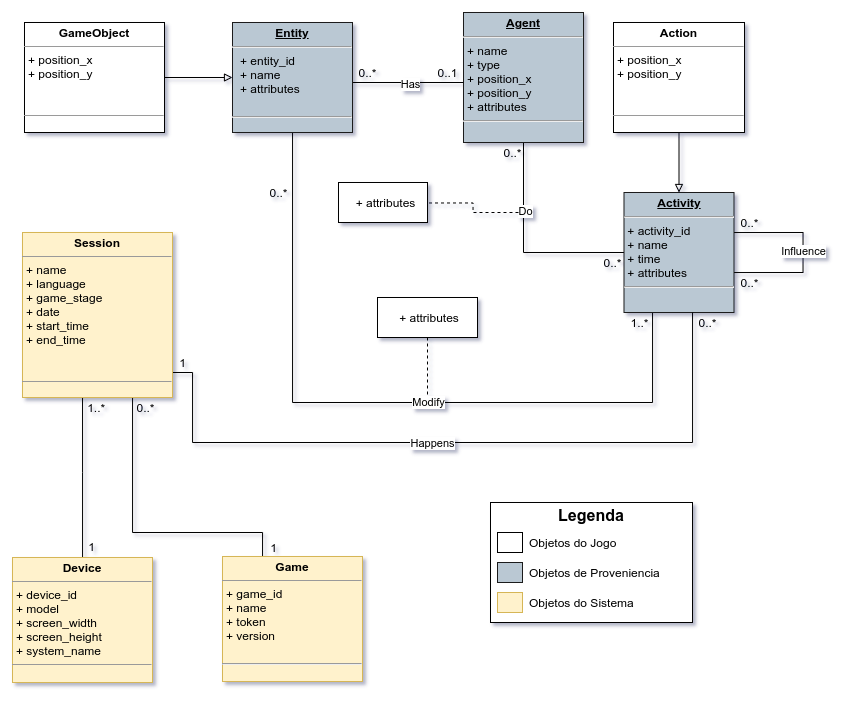

The diagram above was exported from draw.io. Its source (the exported page's mxGraphModel, read from the mxfile embedded in the PNG):
<mxGraphModel dx="1673" dy="960" grid="1" gridSize="10" guides="1" tooltips="1" connect="1" arrows="1" fold="1" page="1" pageScale="1" pageWidth="850" pageHeight="1100" background="#ffffff" math="0" shadow="0">
  <root>
    <mxCell id="xpUjOcANgmfK1jFY48cl-0" />
    <mxCell id="xpUjOcANgmfK1jFY48cl-1" parent="xpUjOcANgmfK1jFY48cl-0" />
    <mxCell id="xpUjOcANgmfK1jFY48cl-67" style="edgeStyle=orthogonalEdgeStyle;rounded=0;orthogonalLoop=1;jettySize=auto;html=1;endArrow=none;endFill=0;" parent="xpUjOcANgmfK1jFY48cl-1" source="xpUjOcANgmfK1jFY48cl-8" target="xpUjOcANgmfK1jFY48cl-27" edge="1">
      <mxGeometry relative="1" as="geometry">
        <mxPoint x="630" y="410" as="targetPoint" />
        <Array as="points">
          <mxPoint x="541" y="410" />
        </Array>
      </mxGeometry>
    </mxCell>
    <mxCell id="xpUjOcANgmfK1jFY48cl-68" value="Do" style="edgeLabel;html=1;align=center;verticalAlign=middle;resizable=0;points=[];" parent="xpUjOcANgmfK1jFY48cl-67" vertex="1" connectable="0">
      <mxGeometry x="-0.3513" y="1" relative="1" as="geometry">
        <mxPoint as="offset" />
      </mxGeometry>
    </mxCell>
    <mxCell id="xpUjOcANgmfK1jFY48cl-8" value="&lt;p style=&quot;margin: 0px ; margin-top: 4px ; text-align: center ; text-decoration: underline&quot;&gt;&lt;b&gt;Agent&lt;/b&gt;&lt;/p&gt;&lt;hr&gt;&lt;p style=&quot;margin: 0px 0px 0px 4px&quot;&gt;+ name&lt;/p&gt;&lt;p style=&quot;margin: 0px 0px 0px 4px&quot;&gt;+ type&lt;/p&gt;&lt;p style=&quot;margin: 0px 0px 0px 4px&quot;&gt;+ position_x&lt;/p&gt;&lt;p style=&quot;margin: 0px 0px 0px 4px&quot;&gt;+ position_y&lt;/p&gt;&lt;p style=&quot;margin: 0px 0px 0px 4px&quot;&gt;+ attributes&lt;/p&gt;&lt;div&gt;&lt;hr&gt;&lt;/div&gt;" style="verticalAlign=top;align=left;overflow=fill;fontSize=12;fontFamily=Helvetica;html=1;fillColor=#bac8d3;strokeColor=#1A1A1A;" parent="xpUjOcANgmfK1jFY48cl-1" vertex="1">
      <mxGeometry x="481" y="170" width="120" height="130" as="geometry" />
    </mxCell>
    <mxCell id="xpUjOcANgmfK1jFY48cl-12" style="edgeStyle=orthogonalEdgeStyle;rounded=0;orthogonalLoop=1;jettySize=auto;html=1;endArrow=none;endFill=0;exitX=0.001;exitY=0.664;exitDx=0;exitDy=0;exitPerimeter=0;startArrow=classic;startFill=1;" parent="xpUjOcANgmfK1jFY48cl-1" target="xpUjOcANgmfK1jFY48cl-23" edge="1">
      <mxGeometry relative="1" as="geometry">
        <Array as="points">
          <mxPoint x="670" y="429" />
          <mxPoint x="670" y="560" />
          <mxPoint x="310" y="560" />
        </Array>
        <mxPoint x="646.6100000000001" y="429.18000000000006" as="sourcePoint" />
        <mxPoint x="384" y="495" as="targetPoint" />
      </mxGeometry>
    </mxCell>
    <mxCell id="xpUjOcANgmfK1jFY48cl-13" value="Modify" style="edgeLabel;html=1;align=center;verticalAlign=middle;resizable=0;points=[];" parent="xpUjOcANgmfK1jFY48cl-12" vertex="1" connectable="0">
      <mxGeometry x="-0.0669" y="2" relative="1" as="geometry">
        <mxPoint x="-13.079999999999984" y="-3.030000000000001" as="offset" />
      </mxGeometry>
    </mxCell>
    <mxCell id="xpUjOcANgmfK1jFY48cl-66" style="edgeStyle=orthogonalEdgeStyle;rounded=0;orthogonalLoop=1;jettySize=auto;html=1;endArrow=block;endFill=0;" parent="xpUjOcANgmfK1jFY48cl-1" source="xpUjOcANgmfK1jFY48cl-14" target="xpUjOcANgmfK1jFY48cl-27" edge="1">
      <mxGeometry relative="1" as="geometry" />
    </mxCell>
    <mxCell id="xpUjOcANgmfK1jFY48cl-14" value="&lt;p style=&quot;margin: 0px ; margin-top: 4px ; text-align: center&quot;&gt;&lt;b&gt;Action&lt;/b&gt;&lt;/p&gt;&lt;hr size=&quot;1&quot;&gt;&lt;p style=&quot;margin: 0px ; margin-left: 4px&quot;&gt;+ position_x&lt;/p&gt;&lt;p style=&quot;margin: 0px ; margin-left: 4px&quot;&gt;+ position_y&lt;br&gt;&lt;/p&gt;&lt;p style=&quot;margin: 0px ; margin-left: 4px&quot;&gt;&lt;br&gt;&lt;/p&gt;&lt;p style=&quot;margin: 0px ; margin-left: 4px&quot;&gt;&lt;br&gt;&lt;/p&gt;&lt;hr size=&quot;1&quot;&gt;&lt;p style=&quot;margin: 0px ; margin-left: 4px&quot;&gt;&lt;br&gt;&lt;/p&gt;" style="verticalAlign=top;align=left;overflow=fill;fontSize=12;fontFamily=Helvetica;html=1;" parent="xpUjOcANgmfK1jFY48cl-1" vertex="1">
      <mxGeometry x="631" y="180" width="131" height="110" as="geometry" />
    </mxCell>
    <mxCell id="xpUjOcANgmfK1jFY48cl-17" style="edgeStyle=none;rounded=0;orthogonalLoop=1;jettySize=auto;html=1;startArrow=none;startFill=0;endArrow=block;endFill=0;" parent="xpUjOcANgmfK1jFY48cl-1" source="xpUjOcANgmfK1jFY48cl-20" target="xpUjOcANgmfK1jFY48cl-23" edge="1">
      <mxGeometry relative="1" as="geometry" />
    </mxCell>
    <mxCell id="xpUjOcANgmfK1jFY48cl-18" style="edgeStyle=orthogonalEdgeStyle;rounded=0;orthogonalLoop=1;jettySize=auto;html=1;endArrow=none;endFill=0;" parent="xpUjOcANgmfK1jFY48cl-1" source="xpUjOcANgmfK1jFY48cl-23" target="xpUjOcANgmfK1jFY48cl-8" edge="1">
      <mxGeometry relative="1" as="geometry">
        <Array as="points">
          <mxPoint x="420" y="240" />
          <mxPoint x="420" y="240" />
        </Array>
      </mxGeometry>
    </mxCell>
    <mxCell id="xpUjOcANgmfK1jFY48cl-19" value="Has" style="edgeLabel;html=1;align=center;verticalAlign=middle;resizable=0;points=[];" parent="xpUjOcANgmfK1jFY48cl-18" vertex="1" connectable="0">
      <mxGeometry x="0.0296" y="-1" relative="1" as="geometry">
        <mxPoint as="offset" />
      </mxGeometry>
    </mxCell>
    <mxCell id="xpUjOcANgmfK1jFY48cl-20" value="&lt;p style=&quot;margin: 0px ; margin-top: 4px ; text-align: center&quot;&gt;&lt;b&gt;GameObject&lt;/b&gt;&lt;/p&gt;&lt;hr size=&quot;1&quot;&gt;&lt;p style=&quot;margin: 0px 0px 0px 4px&quot;&gt;+ position_x&lt;/p&gt;&lt;p style=&quot;margin: 0px 0px 0px 4px&quot;&gt;+ position_y&lt;/p&gt;&lt;p style=&quot;margin: 0px ; margin-left: 4px&quot;&gt;&lt;br&gt;&lt;/p&gt;&lt;p style=&quot;margin: 0px ; margin-left: 4px&quot;&gt;&lt;br&gt;&lt;/p&gt;&lt;hr size=&quot;1&quot;&gt;&lt;p style=&quot;margin: 0px ; margin-left: 4px&quot;&gt;&lt;br&gt;&lt;/p&gt;" style="verticalAlign=top;align=left;overflow=fill;fontSize=12;fontFamily=Helvetica;html=1;" parent="xpUjOcANgmfK1jFY48cl-1" vertex="1">
      <mxGeometry x="42" y="180" width="140" height="110" as="geometry" />
    </mxCell>
    <mxCell id="xpUjOcANgmfK1jFY48cl-23" value="&lt;p style=&quot;margin: 0px ; margin-top: 4px ; text-align: center ; text-decoration: underline&quot;&gt;&lt;b&gt;Entity&lt;/b&gt;&lt;/p&gt;&lt;hr&gt;&lt;p style=&quot;margin: 0px ; margin-left: 8px&quot;&gt;+ entity_id&lt;/p&gt;&lt;p style=&quot;margin: 0px ; margin-left: 8px&quot;&gt;+ name&lt;br&gt;&lt;/p&gt;&lt;p style=&quot;margin: 0px ; margin-left: 8px&quot;&gt;+ attributes&lt;br&gt;&lt;/p&gt;&lt;p style=&quot;margin: 0px ; margin-left: 8px&quot;&gt;&lt;br&gt;&lt;/p&gt;&lt;hr&gt;" style="verticalAlign=top;align=left;overflow=fill;fontSize=12;fontFamily=Helvetica;html=1;fillColor=#bac8d3;strokeColor=#1A1A1A;" parent="xpUjOcANgmfK1jFY48cl-1" vertex="1">
      <mxGeometry x="250" y="180" width="120" height="110" as="geometry" />
    </mxCell>
    <mxCell id="xpUjOcANgmfK1jFY48cl-24" style="edgeStyle=none;rounded=0;orthogonalLoop=1;jettySize=auto;html=1;startArrow=none;startFill=0;endArrow=none;endFill=0;exitX=0;exitY=0;exitDx=0;exitDy=0;" parent="xpUjOcANgmfK1jFY48cl-1" source="xpUjOcANgmfK1jFY48cl-27" target="xpUjOcANgmfK1jFY48cl-27" edge="1">
      <mxGeometry relative="1" as="geometry">
        <mxPoint x="720" y="365" as="targetPoint" />
      </mxGeometry>
    </mxCell>
    <mxCell id="xpUjOcANgmfK1jFY48cl-25" style="edgeStyle=orthogonalEdgeStyle;rounded=0;orthogonalLoop=1;jettySize=auto;html=1;endArrow=none;endFill=0;" parent="xpUjOcANgmfK1jFY48cl-1" edge="1">
      <mxGeometry relative="1" as="geometry">
        <mxPoint x="751.5" y="430.0344827586207" as="targetPoint" />
        <Array as="points">
          <mxPoint x="820.5" y="390" />
          <mxPoint x="820.5" y="430" />
        </Array>
        <mxPoint x="751.5" y="390.0344827586207" as="sourcePoint" />
      </mxGeometry>
    </mxCell>
    <mxCell id="xpUjOcANgmfK1jFY48cl-26" value="Influence" style="edgeLabel;html=1;align=center;verticalAlign=middle;resizable=0;points=[];" parent="xpUjOcANgmfK1jFY48cl-25" vertex="1" connectable="0">
      <mxGeometry x="-0.1225" y="1" relative="1" as="geometry">
        <mxPoint x="-1.03" y="9.95" as="offset" />
      </mxGeometry>
    </mxCell>
    <mxCell id="xpUjOcANgmfK1jFY48cl-27" value="&lt;p style=&quot;margin: 0px ; margin-top: 4px ; text-align: center ; text-decoration: underline&quot;&gt;&lt;b&gt;Activity&lt;/b&gt;&lt;/p&gt;&lt;hr&gt;&amp;nbsp;+ activity_id&lt;br&gt;&amp;nbsp;+ name&lt;br&gt;&lt;span&gt;&amp;nbsp;+ time&lt;br&gt;&lt;/span&gt;&lt;span&gt;&amp;nbsp;&lt;/span&gt;&lt;span&gt;+ attributes&lt;/span&gt;&lt;span&gt;&lt;br&gt;&lt;/span&gt;&lt;hr&gt;" style="verticalAlign=top;align=left;overflow=fill;fontSize=12;fontFamily=Helvetica;html=1;fillColor=#BAC8D3;strokeColor=#1A1A1A;" parent="xpUjOcANgmfK1jFY48cl-1" vertex="1">
      <mxGeometry x="641.5" y="350" width="110" height="120" as="geometry" />
    </mxCell>
    <mxCell id="xpUjOcANgmfK1jFY48cl-28" style="edgeStyle=orthogonalEdgeStyle;rounded=0;orthogonalLoop=1;jettySize=auto;html=1;endArrow=none;endFill=0;" parent="xpUjOcANgmfK1jFY48cl-1" source="xpUjOcANgmfK1jFY48cl-32" target="xpUjOcANgmfK1jFY48cl-27" edge="1">
      <mxGeometry relative="1" as="geometry">
        <Array as="points">
          <mxPoint x="210" y="530" />
          <mxPoint x="210" y="600" />
          <mxPoint x="710" y="600" />
        </Array>
        <mxPoint x="455" y="640.0344827586207" as="targetPoint" />
      </mxGeometry>
    </mxCell>
    <mxCell id="xpUjOcANgmfK1jFY48cl-29" value="Happens" style="edgeLabel;html=1;align=center;verticalAlign=middle;resizable=0;points=[];" parent="xpUjOcANgmfK1jFY48cl-28" vertex="1" connectable="0">
      <mxGeometry x="-0.1559" y="1" relative="1" as="geometry">
        <mxPoint x="25.83" y="1" as="offset" />
      </mxGeometry>
    </mxCell>
    <mxCell id="xpUjOcANgmfK1jFY48cl-30" style="edgeStyle=orthogonalEdgeStyle;rounded=0;orthogonalLoop=1;jettySize=auto;html=1;endArrow=none;endFill=0;" parent="xpUjOcANgmfK1jFY48cl-1" target="xpUjOcANgmfK1jFY48cl-33" edge="1">
      <mxGeometry relative="1" as="geometry">
        <mxPoint x="100" y="450" as="sourcePoint" />
        <Array as="points">
          <mxPoint x="100" y="630" />
          <mxPoint x="100" y="630" />
        </Array>
      </mxGeometry>
    </mxCell>
    <mxCell id="xpUjOcANgmfK1jFY48cl-31" style="edgeStyle=orthogonalEdgeStyle;rounded=0;orthogonalLoop=1;jettySize=auto;html=1;endArrow=none;endFill=0;" parent="xpUjOcANgmfK1jFY48cl-1" source="xpUjOcANgmfK1jFY48cl-32" target="xpUjOcANgmfK1jFY48cl-34" edge="1">
      <mxGeometry relative="1" as="geometry">
        <Array as="points">
          <mxPoint x="150" y="690" />
          <mxPoint x="280" y="690" />
        </Array>
      </mxGeometry>
    </mxCell>
    <mxCell id="xpUjOcANgmfK1jFY48cl-32" value="&lt;p style=&quot;margin: 0px ; margin-top: 4px ; text-align: center&quot;&gt;&lt;b&gt;Session&lt;/b&gt;&lt;/p&gt;&lt;hr size=&quot;1&quot;&gt;&lt;p style=&quot;margin: 0px ; margin-left: 4px&quot;&gt;+ name&lt;br&gt;&lt;/p&gt;&lt;p style=&quot;margin: 0px ; margin-left: 4px&quot;&gt;+ language&lt;br&gt;&lt;/p&gt;&lt;p style=&quot;margin: 0px ; margin-left: 4px&quot;&gt;+ game_stage&lt;/p&gt;&lt;p style=&quot;margin: 0px ; margin-left: 4px&quot;&gt;+ date&lt;/p&gt;&lt;p style=&quot;margin: 0px ; margin-left: 4px&quot;&gt;&lt;span&gt;+ start_time&lt;/span&gt;&lt;/p&gt;&lt;p style=&quot;margin: 0px ; margin-left: 4px&quot;&gt;+ end_time&lt;/p&gt;&lt;p style=&quot;margin: 0px ; margin-left: 4px&quot;&gt;&lt;br&gt;&lt;/p&gt;&lt;p style=&quot;margin: 0px ; margin-left: 4px&quot;&gt;&lt;br&gt;&lt;/p&gt;&lt;hr size=&quot;1&quot;&gt;&lt;p style=&quot;margin: 0px ; margin-left: 4px&quot;&gt;&lt;br&gt;&lt;/p&gt;" style="verticalAlign=top;align=left;overflow=fill;fontSize=12;fontFamily=Helvetica;html=1;strokeColor=#d6b656;fillColor=#fff2cc;" parent="xpUjOcANgmfK1jFY48cl-1" vertex="1">
      <mxGeometry x="40" y="390" width="150" height="165" as="geometry" />
    </mxCell>
    <mxCell id="xpUjOcANgmfK1jFY48cl-33" value="&lt;p style=&quot;margin: 0px ; margin-top: 4px ; text-align: center&quot;&gt;&lt;b&gt;Device&lt;/b&gt;&lt;/p&gt;&lt;hr size=&quot;1&quot;&gt;&lt;p style=&quot;margin: 0px ; margin-left: 4px&quot;&gt;&lt;span&gt;+ device_id&lt;/span&gt;&lt;/p&gt;&lt;p style=&quot;margin: 0px ; margin-left: 4px&quot;&gt;&lt;span&gt;+ model&lt;/span&gt;&lt;/p&gt;&lt;p style=&quot;margin: 0px ; margin-left: 4px&quot;&gt;+ screen_width&lt;/p&gt;&lt;p style=&quot;margin: 0px ; margin-left: 4px&quot;&gt;+ screen_height&lt;/p&gt;&lt;p style=&quot;margin: 0px ; margin-left: 4px&quot;&gt;+ system_name&lt;/p&gt;&lt;hr size=&quot;1&quot;&gt;&lt;p style=&quot;margin: 0px ; margin-left: 4px&quot;&gt;&lt;br&gt;&lt;/p&gt;" style="verticalAlign=top;align=left;overflow=fill;fontSize=12;fontFamily=Helvetica;html=1;strokeColor=#d6b656;fillColor=#fff2cc;" parent="xpUjOcANgmfK1jFY48cl-1" vertex="1">
      <mxGeometry x="30" y="715" width="140" height="125" as="geometry" />
    </mxCell>
    <mxCell id="xpUjOcANgmfK1jFY48cl-34" value="&lt;p style=&quot;margin: 0px ; margin-top: 4px ; text-align: center&quot;&gt;&lt;b&gt;Game&lt;/b&gt;&lt;/p&gt;&lt;hr size=&quot;1&quot;&gt;&lt;p style=&quot;margin: 0px ; margin-left: 4px&quot;&gt;+ game_id&lt;/p&gt;&lt;p style=&quot;margin: 0px ; margin-left: 4px&quot;&gt;+ name&lt;/p&gt;&lt;p style=&quot;margin: 0px ; margin-left: 4px&quot;&gt;+ token&lt;/p&gt;&lt;p style=&quot;margin: 0px ; margin-left: 4px&quot;&gt;&lt;span&gt;+ version&lt;/span&gt;&lt;/p&gt;&lt;p style=&quot;margin: 0px ; margin-left: 4px&quot;&gt;&lt;span&gt;&lt;br&gt;&lt;/span&gt;&lt;/p&gt;&lt;hr&gt;" style="verticalAlign=top;align=left;overflow=fill;fontSize=12;fontFamily=Helvetica;html=1;strokeColor=#d6b656;fillColor=#fff2cc;" parent="xpUjOcANgmfK1jFY48cl-1" vertex="1">
      <mxGeometry x="240" y="714" width="140" height="125" as="geometry" />
    </mxCell>
    <mxCell id="xpUjOcANgmfK1jFY48cl-35" value="0..*" style="text;html=1;align=center;verticalAlign=middle;resizable=0;points=[];autosize=1;" parent="xpUjOcANgmfK1jFY48cl-1" vertex="1">
      <mxGeometry x="515" y="300" width="30" height="20" as="geometry" />
    </mxCell>
    <mxCell id="xpUjOcANgmfK1jFY48cl-41" value="0..*" style="text;html=1;align=center;verticalAlign=middle;resizable=0;points=[];autosize=1;" parent="xpUjOcANgmfK1jFY48cl-1" vertex="1">
      <mxGeometry x="751.5" y="370" width="30" height="20" as="geometry" />
    </mxCell>
    <mxCell id="xpUjOcANgmfK1jFY48cl-42" value="0..*" style="text;html=1;align=center;verticalAlign=middle;resizable=0;points=[];autosize=1;" parent="xpUjOcANgmfK1jFY48cl-1" vertex="1">
      <mxGeometry x="751.5" y="430" width="30" height="20" as="geometry" />
    </mxCell>
    <mxCell id="xpUjOcANgmfK1jFY48cl-43" value="0..*" style="text;html=1;align=center;verticalAlign=middle;resizable=0;points=[];autosize=1;" parent="xpUjOcANgmfK1jFY48cl-1" vertex="1">
      <mxGeometry x="370" y="220" width="30" height="20" as="geometry" />
    </mxCell>
    <mxCell id="xpUjOcANgmfK1jFY48cl-44" value="0..1" style="text;html=1;align=center;verticalAlign=middle;resizable=0;points=[];autosize=1;" parent="xpUjOcANgmfK1jFY48cl-1" vertex="1">
      <mxGeometry x="445" y="220" width="40" height="20" as="geometry" />
    </mxCell>
    <mxCell id="xpUjOcANgmfK1jFY48cl-49" value="1" style="text;html=1;align=center;verticalAlign=middle;resizable=0;points=[];autosize=1;" parent="xpUjOcANgmfK1jFY48cl-1" vertex="1">
      <mxGeometry x="190" y="510" width="20" height="20" as="geometry" />
    </mxCell>
    <mxCell id="xpUjOcANgmfK1jFY48cl-51" value="1" style="text;html=1;align=center;verticalAlign=middle;resizable=0;points=[];autosize=1;" parent="xpUjOcANgmfK1jFY48cl-1" vertex="1">
      <mxGeometry x="281" y="695" width="20" height="20" as="geometry" />
    </mxCell>
    <mxCell id="xpUjOcANgmfK1jFY48cl-52" value="0..*" style="text;html=1;align=center;verticalAlign=middle;resizable=0;points=[];autosize=1;" parent="xpUjOcANgmfK1jFY48cl-1" vertex="1">
      <mxGeometry x="148" y="555" width="30" height="20" as="geometry" />
    </mxCell>
    <mxCell id="xpUjOcANgmfK1jFY48cl-53" value="1" style="text;html=1;align=center;verticalAlign=middle;resizable=0;points=[];autosize=1;" parent="xpUjOcANgmfK1jFY48cl-1" vertex="1">
      <mxGeometry x="99" y="694" width="20" height="20" as="geometry" />
    </mxCell>
    <mxCell id="xpUjOcANgmfK1jFY48cl-54" value="&amp;nbsp;1..*" style="text;html=1;align=center;verticalAlign=middle;resizable=0;points=[];autosize=1;" parent="xpUjOcANgmfK1jFY48cl-1" vertex="1">
      <mxGeometry x="92" y="555" width="40" height="20" as="geometry" />
    </mxCell>
    <mxCell id="xpUjOcANgmfK1jFY48cl-55" value="" style="group" parent="xpUjOcANgmfK1jFY48cl-1" vertex="1" connectable="0">
      <mxGeometry x="508" y="660" width="202" height="120" as="geometry" />
    </mxCell>
    <mxCell id="xpUjOcANgmfK1jFY48cl-56" value="" style="rounded=0;whiteSpace=wrap;html=1;" parent="xpUjOcANgmfK1jFY48cl-55" vertex="1">
      <mxGeometry width="202" height="120" as="geometry" />
    </mxCell>
    <mxCell id="xpUjOcANgmfK1jFY48cl-57" value="Legenda" style="text;html=1;strokeColor=none;fillColor=none;align=center;verticalAlign=middle;whiteSpace=wrap;rounded=0;fontStyle=1;fontSize=16;" parent="xpUjOcANgmfK1jFY48cl-55" vertex="1">
      <mxGeometry x="51" y="3" width="100" height="20" as="geometry" />
    </mxCell>
    <mxCell id="xpUjOcANgmfK1jFY48cl-58" value="" style="rounded=0;whiteSpace=wrap;html=1;" parent="xpUjOcANgmfK1jFY48cl-55" vertex="1">
      <mxGeometry x="7" y="30" width="25" height="20" as="geometry" />
    </mxCell>
    <mxCell id="xpUjOcANgmfK1jFY48cl-59" value="" style="rounded=0;whiteSpace=wrap;html=1;fontColor=#ffffff;fillColor=#BAC8D3;strokeColor=#1a1a1a;" parent="xpUjOcANgmfK1jFY48cl-55" vertex="1">
      <mxGeometry x="7" y="60" width="25" height="20" as="geometry" />
    </mxCell>
    <mxCell id="xpUjOcANgmfK1jFY48cl-60" value="" style="rounded=0;whiteSpace=wrap;html=1;fillColor=#fff2cc;strokeColor=#d6b656;" parent="xpUjOcANgmfK1jFY48cl-55" vertex="1">
      <mxGeometry x="7" y="90" width="25" height="20" as="geometry" />
    </mxCell>
    <mxCell id="xpUjOcANgmfK1jFY48cl-61" value="Objetos do Jogo" style="text;html=1;strokeColor=none;fillColor=none;align=left;verticalAlign=middle;whiteSpace=wrap;rounded=0;fontSize=12;" parent="xpUjOcANgmfK1jFY48cl-55" vertex="1">
      <mxGeometry x="37" y="30" width="163" height="20" as="geometry" />
    </mxCell>
    <mxCell id="xpUjOcANgmfK1jFY48cl-62" value="Objetos de Proveniencia" style="text;html=1;strokeColor=none;fillColor=none;align=left;verticalAlign=middle;whiteSpace=wrap;rounded=0;fontSize=12;" parent="xpUjOcANgmfK1jFY48cl-55" vertex="1">
      <mxGeometry x="37" y="60" width="163" height="20" as="geometry" />
    </mxCell>
    <mxCell id="xpUjOcANgmfK1jFY48cl-63" value="Objetos do Sistema" style="text;html=1;strokeColor=none;fillColor=none;align=left;verticalAlign=middle;whiteSpace=wrap;rounded=0;fontSize=12;" parent="xpUjOcANgmfK1jFY48cl-55" vertex="1">
      <mxGeometry x="37" y="90" width="163" height="20" as="geometry" />
    </mxCell>
    <mxCell id="xpUjOcANgmfK1jFY48cl-64" value="0..*" style="text;html=1;align=center;verticalAlign=middle;resizable=0;points=[];autosize=1;" parent="xpUjOcANgmfK1jFY48cl-1" vertex="1">
      <mxGeometry x="281" y="340" width="30" height="20" as="geometry" />
    </mxCell>
    <mxCell id="xpUjOcANgmfK1jFY48cl-69" value="0..*" style="text;html=1;align=center;verticalAlign=middle;resizable=0;points=[];autosize=1;" parent="xpUjOcANgmfK1jFY48cl-1" vertex="1">
      <mxGeometry x="710" y="470" width="30" height="20" as="geometry" />
    </mxCell>
    <mxCell id="xpUjOcANgmfK1jFY48cl-70" value="1..*" style="text;html=1;align=center;verticalAlign=middle;resizable=0;points=[];autosize=1;" parent="xpUjOcANgmfK1jFY48cl-1" vertex="1">
      <mxGeometry x="641.5" y="470" width="30" height="20" as="geometry" />
    </mxCell>
    <mxCell id="xpUjOcANgmfK1jFY48cl-71" value="0..*" style="text;html=1;align=center;verticalAlign=middle;resizable=0;points=[];autosize=1;" parent="xpUjOcANgmfK1jFY48cl-1" vertex="1">
      <mxGeometry x="615" y="410" width="30" height="20" as="geometry" />
    </mxCell>
    <mxCell id="fsJT0hgeBmXfkr12p7Cb-0" value="&lt;p style=&quot;text-align: left ; margin: 0px 0px 0px 4px&quot;&gt;+ attributes&lt;/p&gt;" style="shape=umlLifeline;perimeter=lifelinePerimeter;whiteSpace=wrap;html=1;container=1;collapsible=0;recursiveResize=0;outlineConnect=0;" parent="xpUjOcANgmfK1jFY48cl-1" vertex="1">
      <mxGeometry x="395" y="455" width="100" height="100" as="geometry" />
    </mxCell>
    <mxCell id="fsJT0hgeBmXfkr12p7Cb-4" style="edgeStyle=orthogonalEdgeStyle;rounded=0;orthogonalLoop=1;jettySize=auto;html=1;endArrow=none;endFill=0;dashed=1;exitX=1.017;exitY=0.512;exitDx=0;exitDy=0;exitPerimeter=0;" parent="xpUjOcANgmfK1jFY48cl-1" source="fsJT0hgeBmXfkr12p7Cb-2" edge="1">
      <mxGeometry relative="1" as="geometry">
        <mxPoint x="536" y="370" as="targetPoint" />
        <mxPoint x="469.9999999999998" y="370" as="sourcePoint" />
      </mxGeometry>
    </mxCell>
    <mxCell id="fsJT0hgeBmXfkr12p7Cb-2" value="&lt;p style=&quot;text-align: left ; margin: 0px 0px 0px 4px&quot;&gt;+ attributes&lt;/p&gt;" style="html=1;" parent="xpUjOcANgmfK1jFY48cl-1" vertex="1">
      <mxGeometry x="356" y="340" width="89" height="40" as="geometry" />
    </mxCell>
  </root>
</mxGraphModel>